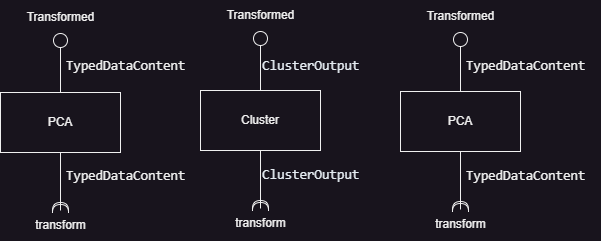

The diagram above was exported from draw.io. Its source (the exported page's mxGraphModel, read from the mxfile embedded in the PNG):
<mxGraphModel dx="1393" dy="797" grid="1" gridSize="10" guides="1" tooltips="1" connect="1" arrows="1" fold="1" page="1" pageScale="1" pageWidth="827" pageHeight="1169" math="0" shadow="0">
  <root>
    <mxCell id="0" />
    <mxCell id="1" parent="0" />
    <mxCell id="oWrbFhjxnzg7pC_qa3X8-4" style="edgeStyle=orthogonalEdgeStyle;rounded=0;orthogonalLoop=1;jettySize=auto;html=1;endArrow=circle;endFill=0;" edge="1" parent="1" source="oWrbFhjxnzg7pC_qa3X8-3">
      <mxGeometry relative="1" as="geometry">
        <mxPoint x="160" y="293" as="targetPoint" />
      </mxGeometry>
    </mxCell>
    <mxCell id="oWrbFhjxnzg7pC_qa3X8-6" style="edgeStyle=orthogonalEdgeStyle;rounded=0;orthogonalLoop=1;jettySize=auto;html=1;endArrow=halfCircle;endFill=0;" edge="1" parent="1" source="oWrbFhjxnzg7pC_qa3X8-7">
      <mxGeometry relative="1" as="geometry">
        <mxPoint x="160" y="473" as="targetPoint" />
      </mxGeometry>
    </mxCell>
    <mxCell id="oWrbFhjxnzg7pC_qa3X8-3" value="PCA" style="rounded=0;whiteSpace=wrap;html=1;" vertex="1" parent="1">
      <mxGeometry x="100" y="353" width="120" height="60" as="geometry" />
    </mxCell>
    <mxCell id="oWrbFhjxnzg7pC_qa3X8-5" value="Transformed" style="text;html=1;align=center;verticalAlign=middle;resizable=0;points=[];autosize=1;strokeColor=none;fillColor=none;" vertex="1" parent="1">
      <mxGeometry x="115" y="263" width="90" height="30" as="geometry" />
    </mxCell>
    <mxCell id="oWrbFhjxnzg7pC_qa3X8-8" value="" style="edgeStyle=orthogonalEdgeStyle;rounded=0;orthogonalLoop=1;jettySize=auto;html=1;endArrow=halfCircle;endFill=0;" edge="1" parent="1" source="oWrbFhjxnzg7pC_qa3X8-3" target="oWrbFhjxnzg7pC_qa3X8-7">
      <mxGeometry relative="1" as="geometry">
        <mxPoint x="160" y="473" as="targetPoint" />
        <mxPoint x="160" y="413" as="sourcePoint" />
      </mxGeometry>
    </mxCell>
    <mxCell id="oWrbFhjxnzg7pC_qa3X8-7" value="transform" style="text;html=1;align=center;verticalAlign=middle;resizable=0;points=[];autosize=1;strokeColor=none;fillColor=none;" vertex="1" parent="1">
      <mxGeometry x="125" y="471" width="70" height="30" as="geometry" />
    </mxCell>
    <mxCell id="oWrbFhjxnzg7pC_qa3X8-9" value="&lt;code style=&quot;box-sizing: border-box; font-family: ui-monospace, SFMono-Regular, &amp;quot;SF Mono&amp;quot;, Menlo, Consolas, &amp;quot;Liberation Mono&amp;quot;, monospace; font-size: 13.6px; padding: 0.2em 0.4em; margin: 0px; background-color: var(--color-neutral-muted); border-radius: 6px;&quot;&gt;TypedDataContent&lt;/code&gt;" style="text;html=1;align=center;verticalAlign=middle;resizable=0;points=[];autosize=1;strokeColor=none;fillColor=none;" vertex="1" parent="1">
      <mxGeometry x="150" y="310" width="150" height="30" as="geometry" />
    </mxCell>
    <mxCell id="oWrbFhjxnzg7pC_qa3X8-10" value="&lt;code style=&quot;box-sizing: border-box; font-family: ui-monospace, SFMono-Regular, &amp;quot;SF Mono&amp;quot;, Menlo, Consolas, &amp;quot;Liberation Mono&amp;quot;, monospace; font-size: 13.6px; padding: 0.2em 0.4em; margin: 0px; background-color: var(--color-neutral-muted); border-radius: 6px;&quot;&gt;TypedDataContent&lt;/code&gt;" style="text;html=1;align=center;verticalAlign=middle;resizable=0;points=[];autosize=1;strokeColor=none;fillColor=none;" vertex="1" parent="1">
      <mxGeometry x="150" y="420" width="150" height="30" as="geometry" />
    </mxCell>
    <mxCell id="oWrbFhjxnzg7pC_qa3X8-11" style="edgeStyle=orthogonalEdgeStyle;rounded=0;orthogonalLoop=1;jettySize=auto;html=1;endArrow=circle;endFill=0;" edge="1" parent="1" source="oWrbFhjxnzg7pC_qa3X8-13">
      <mxGeometry relative="1" as="geometry">
        <mxPoint x="360" y="291" as="targetPoint" />
      </mxGeometry>
    </mxCell>
    <mxCell id="oWrbFhjxnzg7pC_qa3X8-12" style="edgeStyle=orthogonalEdgeStyle;rounded=0;orthogonalLoop=1;jettySize=auto;html=1;endArrow=halfCircle;endFill=0;" edge="1" parent="1" source="oWrbFhjxnzg7pC_qa3X8-16">
      <mxGeometry relative="1" as="geometry">
        <mxPoint x="360" y="471" as="targetPoint" />
      </mxGeometry>
    </mxCell>
    <mxCell id="oWrbFhjxnzg7pC_qa3X8-13" value="Cluster" style="rounded=0;whiteSpace=wrap;html=1;" vertex="1" parent="1">
      <mxGeometry x="300" y="351" width="120" height="60" as="geometry" />
    </mxCell>
    <mxCell id="oWrbFhjxnzg7pC_qa3X8-14" value="Transformed" style="text;html=1;align=center;verticalAlign=middle;resizable=0;points=[];autosize=1;strokeColor=none;fillColor=none;" vertex="1" parent="1">
      <mxGeometry x="315" y="261" width="90" height="30" as="geometry" />
    </mxCell>
    <mxCell id="oWrbFhjxnzg7pC_qa3X8-15" value="" style="edgeStyle=orthogonalEdgeStyle;rounded=0;orthogonalLoop=1;jettySize=auto;html=1;endArrow=halfCircle;endFill=0;" edge="1" parent="1" source="oWrbFhjxnzg7pC_qa3X8-13" target="oWrbFhjxnzg7pC_qa3X8-16">
      <mxGeometry relative="1" as="geometry">
        <mxPoint x="360" y="471" as="targetPoint" />
        <mxPoint x="360" y="411" as="sourcePoint" />
      </mxGeometry>
    </mxCell>
    <mxCell id="oWrbFhjxnzg7pC_qa3X8-16" value="transform" style="text;html=1;align=center;verticalAlign=middle;resizable=0;points=[];autosize=1;strokeColor=none;fillColor=none;" vertex="1" parent="1">
      <mxGeometry x="325" y="469" width="70" height="30" as="geometry" />
    </mxCell>
    <mxCell id="oWrbFhjxnzg7pC_qa3X8-17" value="&lt;span style=&quot;color: rgb(230, 237, 243); font-family: ui-monospace, SFMono-Regular, &amp;quot;SF Mono&amp;quot;, Menlo, Consolas, &amp;quot;Liberation Mono&amp;quot;, monospace; font-size: 13.6px; font-style: normal; font-variant-ligatures: normal; font-variant-caps: normal; font-weight: 400; letter-spacing: normal; orphans: 2; text-align: start; text-indent: 0px; text-transform: none; widows: 2; word-spacing: 0px; -webkit-text-stroke-width: 0px; text-decoration-thickness: initial; text-decoration-style: initial; text-decoration-color: initial; float: none; display: inline !important;&quot;&gt;ClusterOutput&lt;/span&gt;" style="text;whiteSpace=wrap;html=1;" vertex="1" parent="1">
      <mxGeometry x="360" y="311" width="130" height="40" as="geometry" />
    </mxCell>
    <mxCell id="oWrbFhjxnzg7pC_qa3X8-18" value="&lt;span style=&quot;color: rgb(230, 237, 243); font-family: ui-monospace, SFMono-Regular, &amp;quot;SF Mono&amp;quot;, Menlo, Consolas, &amp;quot;Liberation Mono&amp;quot;, monospace; font-size: 13.6px; font-style: normal; font-variant-ligatures: normal; font-variant-caps: normal; font-weight: 400; letter-spacing: normal; orphans: 2; text-align: start; text-indent: 0px; text-transform: none; widows: 2; word-spacing: 0px; -webkit-text-stroke-width: 0px; text-decoration-thickness: initial; text-decoration-style: initial; text-decoration-color: initial; float: none; display: inline !important;&quot;&gt;ClusterOutput&lt;/span&gt;" style="text;whiteSpace=wrap;html=1;" vertex="1" parent="1">
      <mxGeometry x="360" y="420" width="130" height="40" as="geometry" />
    </mxCell>
    <mxCell id="oWrbFhjxnzg7pC_qa3X8-19" style="edgeStyle=orthogonalEdgeStyle;rounded=0;orthogonalLoop=1;jettySize=auto;html=1;endArrow=circle;endFill=0;" edge="1" parent="1" source="oWrbFhjxnzg7pC_qa3X8-21">
      <mxGeometry relative="1" as="geometry">
        <mxPoint x="560" y="292" as="targetPoint" />
      </mxGeometry>
    </mxCell>
    <mxCell id="oWrbFhjxnzg7pC_qa3X8-20" style="edgeStyle=orthogonalEdgeStyle;rounded=0;orthogonalLoop=1;jettySize=auto;html=1;endArrow=halfCircle;endFill=0;" edge="1" parent="1" source="oWrbFhjxnzg7pC_qa3X8-24">
      <mxGeometry relative="1" as="geometry">
        <mxPoint x="560" y="472" as="targetPoint" />
      </mxGeometry>
    </mxCell>
    <mxCell id="oWrbFhjxnzg7pC_qa3X8-21" value="PCA" style="rounded=0;whiteSpace=wrap;html=1;" vertex="1" parent="1">
      <mxGeometry x="500" y="352" width="120" height="60" as="geometry" />
    </mxCell>
    <mxCell id="oWrbFhjxnzg7pC_qa3X8-22" value="Transformed" style="text;html=1;align=center;verticalAlign=middle;resizable=0;points=[];autosize=1;strokeColor=none;fillColor=none;" vertex="1" parent="1">
      <mxGeometry x="515" y="262" width="90" height="30" as="geometry" />
    </mxCell>
    <mxCell id="oWrbFhjxnzg7pC_qa3X8-23" value="" style="edgeStyle=orthogonalEdgeStyle;rounded=0;orthogonalLoop=1;jettySize=auto;html=1;endArrow=halfCircle;endFill=0;" edge="1" parent="1" source="oWrbFhjxnzg7pC_qa3X8-21" target="oWrbFhjxnzg7pC_qa3X8-24">
      <mxGeometry relative="1" as="geometry">
        <mxPoint x="560" y="472" as="targetPoint" />
        <mxPoint x="560" y="412" as="sourcePoint" />
      </mxGeometry>
    </mxCell>
    <mxCell id="oWrbFhjxnzg7pC_qa3X8-24" value="transform" style="text;html=1;align=center;verticalAlign=middle;resizable=0;points=[];autosize=1;strokeColor=none;fillColor=none;" vertex="1" parent="1">
      <mxGeometry x="525" y="470" width="70" height="30" as="geometry" />
    </mxCell>
    <mxCell id="oWrbFhjxnzg7pC_qa3X8-25" value="&lt;code style=&quot;box-sizing: border-box; font-family: ui-monospace, SFMono-Regular, &amp;quot;SF Mono&amp;quot;, Menlo, Consolas, &amp;quot;Liberation Mono&amp;quot;, monospace; font-size: 13.6px; padding: 0.2em 0.4em; margin: 0px; background-color: var(--color-neutral-muted); border-radius: 6px;&quot;&gt;TypedDataContent&lt;/code&gt;" style="text;html=1;align=center;verticalAlign=middle;resizable=0;points=[];autosize=1;strokeColor=none;fillColor=none;" vertex="1" parent="1">
      <mxGeometry x="550" y="310" width="150" height="30" as="geometry" />
    </mxCell>
    <mxCell id="oWrbFhjxnzg7pC_qa3X8-26" value="&lt;code style=&quot;box-sizing: border-box; font-family: ui-monospace, SFMono-Regular, &amp;quot;SF Mono&amp;quot;, Menlo, Consolas, &amp;quot;Liberation Mono&amp;quot;, monospace; font-size: 13.6px; padding: 0.2em 0.4em; margin: 0px; background-color: var(--color-neutral-muted); border-radius: 6px;&quot;&gt;TypedDataContent&lt;/code&gt;" style="text;html=1;align=center;verticalAlign=middle;resizable=0;points=[];autosize=1;strokeColor=none;fillColor=none;" vertex="1" parent="1">
      <mxGeometry x="550" y="420" width="150" height="30" as="geometry" />
    </mxCell>
  </root>
</mxGraphModel>